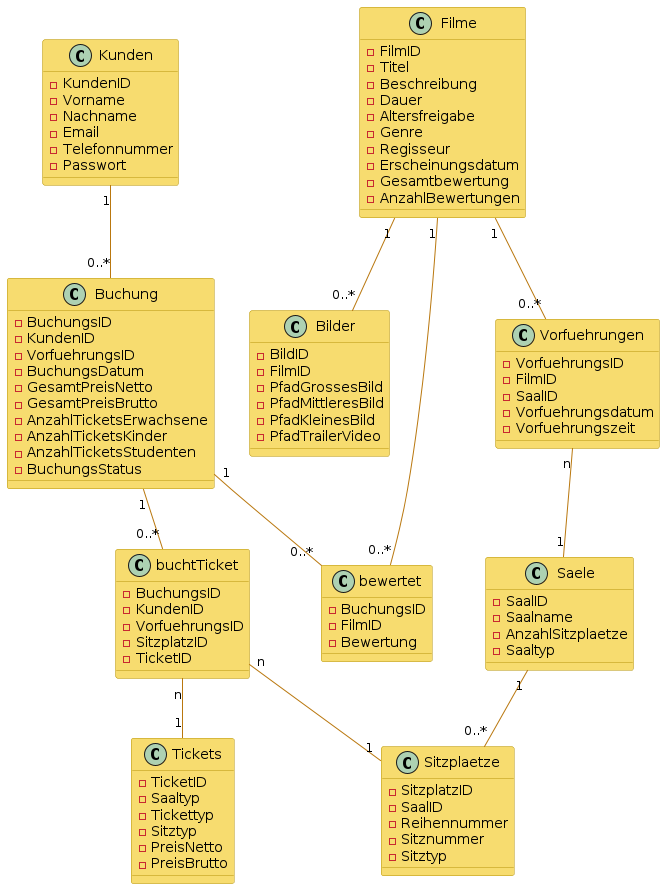

The diagram above was rendered by PlantUML. Its source (embedded in the PNG):
@startuml
skinparam backgroundColor #FFFFFF
skinparam class {
    BackgroundColor #F7DC6F
    BorderColor #B7950B
    ArrowColor #B9770E
}

class Kunden {
  - KundenID
  - Vorname
  - Nachname
  - Email
  - Telefonnummer
  - Passwort
}

class Filme {
  - FilmID
  - Titel
  - Beschreibung
  - Dauer
  - Altersfreigabe
  - Genre
  - Regisseur
  - Erscheinungsdatum
  - Gesamtbewertung
  - AnzahlBewertungen
}

class Bilder {
  - BildID
  - FilmID
  - PfadGrossesBild
  - PfadMittleresBild
  - PfadKleinesBild
  - PfadTrailerVideo
}

class Vorfuehrungen {
  - VorfuehrungsID
  - FilmID
  - SaalID
  - Vorfuehrungsdatum
  - Vorfuehrungszeit
}

class Saele {
  - SaalID
  - Saalname
  - AnzahlSitzplaetze
  - Saaltyp
}

class Sitzplaetze {
  - SitzplatzID
  - SaalID
  - Reihennummer
  - Sitznummer
  - Sitztyp
}

class Buchung {
  - BuchungsID
  - KundenID
  - VorfuehrungsID
  - BuchungsDatum
  - GesamtPreisNetto
  - GesamtPreisBrutto
  - AnzahlTicketsErwachsene
  - AnzahlTicketsKinder
  - AnzahlTicketsStudenten
  - BuchungsStatus
}

class buchtTicket {
  - BuchungsID
  - KundenID
  - VorfuehrungsID
  - SitzplatzID
  - TicketID
}

class Tickets {
  - TicketID
  - Saaltyp
  - Tickettyp
  - Sitztyp
  - PreisNetto
  - PreisBrutto
}

class bewertet {
  - BuchungsID
  - FilmID
  - Bewertung
}

Kunden "1" -- "0..*" Buchung
Filme "1" -- "0..*" Vorfuehrungen
Vorfuehrungen "n" -- "1" Saele
Saele "1" -- "0..*" Sitzplaetze
Buchung "1" -- "0..*" buchtTicket
buchtTicket "n" -- "1" Sitzplaetze
buchtTicket "n" -- "1" Tickets
Buchung "1" -- "0..*" bewertet
Filme "1" -- "0..*" bewertet
Filme "1" -- "0..*" Bilder
@enduml